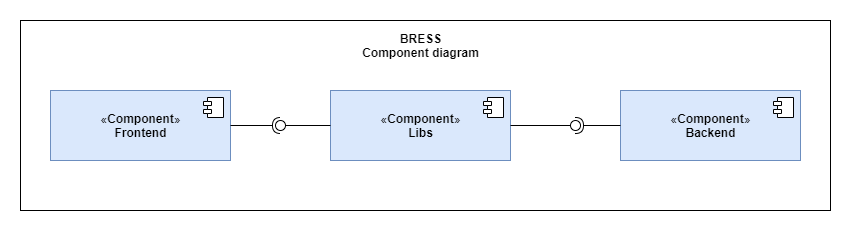

The diagram above was exported from draw.io. Its source (the exported page's mxGraphModel, read from the mxfile embedded in the PNG):
<mxGraphModel dx="1038" dy="607" grid="1" gridSize="10" guides="1" tooltips="1" connect="1" arrows="1" fold="1" page="1" pageScale="1" pageWidth="827" pageHeight="1169" math="0" shadow="0">
  <root>
    <mxCell id="0" />
    <mxCell id="1" parent="0" />
    <mxCell id="LvwIruHYGH3jLSL3YU-l-7" value="" style="rounded=0;whiteSpace=wrap;html=1;" vertex="1" parent="1">
      <mxGeometry x="10" y="60" width="810" height="190" as="geometry" />
    </mxCell>
    <mxCell id="Sq63SHYxYplwc1s8GYtJ-3" value="«&lt;b&gt;Component&lt;/b&gt;»&lt;br&gt;&lt;b&gt;Frontend&lt;/b&gt;" style="html=1;dropTarget=0;fillColor=#dae8fc;strokeColor=#6c8ebf;" parent="1" vertex="1">
      <mxGeometry x="40" y="130" width="180" height="70" as="geometry" />
    </mxCell>
    <mxCell id="Sq63SHYxYplwc1s8GYtJ-4" value="" style="shape=module;jettyWidth=8;jettyHeight=4;" parent="Sq63SHYxYplwc1s8GYtJ-3" vertex="1">
      <mxGeometry x="1" width="20" height="20" relative="1" as="geometry">
        <mxPoint x="-27" y="7" as="offset" />
      </mxGeometry>
    </mxCell>
    <mxCell id="Sq63SHYxYplwc1s8GYtJ-5" value="«&lt;b&gt;Component&lt;/b&gt;»&lt;br&gt;&lt;b&gt;Libs&lt;/b&gt;" style="html=1;dropTarget=0;fillColor=#dae8fc;strokeColor=#6c8ebf;" parent="1" vertex="1">
      <mxGeometry x="320" y="130" width="180" height="70" as="geometry" />
    </mxCell>
    <mxCell id="Sq63SHYxYplwc1s8GYtJ-6" value="" style="shape=module;jettyWidth=8;jettyHeight=4;" parent="Sq63SHYxYplwc1s8GYtJ-5" vertex="1">
      <mxGeometry x="1" width="20" height="20" relative="1" as="geometry">
        <mxPoint x="-27" y="7" as="offset" />
      </mxGeometry>
    </mxCell>
    <mxCell id="Sq63SHYxYplwc1s8GYtJ-9" value="" style="rounded=0;orthogonalLoop=1;jettySize=auto;html=1;endArrow=none;endFill=0;sketch=0;sourcePerimeterSpacing=0;targetPerimeterSpacing=0;exitX=0;exitY=0.5;exitDx=0;exitDy=0;" parent="1" source="Sq63SHYxYplwc1s8GYtJ-5" target="Sq63SHYxYplwc1s8GYtJ-11" edge="1">
      <mxGeometry relative="1" as="geometry">
        <mxPoint x="250" y="165" as="sourcePoint" />
      </mxGeometry>
    </mxCell>
    <mxCell id="Sq63SHYxYplwc1s8GYtJ-10" value="" style="rounded=0;orthogonalLoop=1;jettySize=auto;html=1;endArrow=halfCircle;endFill=0;entryX=0.5;entryY=0.5;endSize=6;strokeWidth=1;sketch=0;exitX=1;exitY=0.5;exitDx=0;exitDy=0;" parent="1" source="Sq63SHYxYplwc1s8GYtJ-3" target="Sq63SHYxYplwc1s8GYtJ-11" edge="1">
      <mxGeometry relative="1" as="geometry">
        <mxPoint x="290" y="165" as="sourcePoint" />
      </mxGeometry>
    </mxCell>
    <mxCell id="Sq63SHYxYplwc1s8GYtJ-11" value="" style="ellipse;whiteSpace=wrap;html=1;align=center;aspect=fixed;resizable=0;points=[];outlineConnect=0;sketch=0;" parent="1" vertex="1">
      <mxGeometry x="265" y="160" width="10" height="10" as="geometry" />
    </mxCell>
    <mxCell id="LvwIruHYGH3jLSL3YU-l-1" value="«&lt;b&gt;Component&lt;/b&gt;»&lt;br&gt;&lt;b&gt;Backend&lt;/b&gt;" style="html=1;dropTarget=0;fillColor=#dae8fc;strokeColor=#6c8ebf;" vertex="1" parent="1">
      <mxGeometry x="610" y="130" width="180" height="70" as="geometry" />
    </mxCell>
    <mxCell id="LvwIruHYGH3jLSL3YU-l-2" value="" style="shape=module;jettyWidth=8;jettyHeight=4;" vertex="1" parent="LvwIruHYGH3jLSL3YU-l-1">
      <mxGeometry x="1" width="20" height="20" relative="1" as="geometry">
        <mxPoint x="-27" y="7" as="offset" />
      </mxGeometry>
    </mxCell>
    <mxCell id="LvwIruHYGH3jLSL3YU-l-4" value="" style="rounded=0;orthogonalLoop=1;jettySize=auto;html=1;endArrow=none;endFill=0;sketch=0;sourcePerimeterSpacing=0;targetPerimeterSpacing=0;exitX=1;exitY=0.5;exitDx=0;exitDy=0;" edge="1" parent="1" target="LvwIruHYGH3jLSL3YU-l-5" source="Sq63SHYxYplwc1s8GYtJ-5">
      <mxGeometry relative="1" as="geometry">
        <mxPoint x="330" y="175" as="sourcePoint" />
      </mxGeometry>
    </mxCell>
    <mxCell id="LvwIruHYGH3jLSL3YU-l-5" value="" style="ellipse;whiteSpace=wrap;html=1;align=center;aspect=fixed;resizable=0;points=[];outlineConnect=0;sketch=0;" vertex="1" parent="1">
      <mxGeometry x="560" y="160" width="10" height="10" as="geometry" />
    </mxCell>
    <mxCell id="LvwIruHYGH3jLSL3YU-l-6" value="" style="rounded=0;orthogonalLoop=1;jettySize=auto;html=1;endArrow=halfCircle;endFill=0;endSize=6;strokeWidth=1;sketch=0;exitX=0;exitY=0.5;exitDx=0;exitDy=0;" edge="1" parent="1" source="LvwIruHYGH3jLSL3YU-l-1">
      <mxGeometry relative="1" as="geometry">
        <mxPoint x="230.0000000000001" y="175" as="sourcePoint" />
        <mxPoint x="565" y="165" as="targetPoint" />
      </mxGeometry>
    </mxCell>
    <mxCell id="LvwIruHYGH3jLSL3YU-l-8" value="BRESS&lt;br&gt;Component diagram" style="text;html=1;align=center;verticalAlign=middle;resizable=0;points=[];autosize=1;fontStyle=1" vertex="1" parent="1">
      <mxGeometry x="345" y="70" width="130" height="30" as="geometry" />
    </mxCell>
  </root>
</mxGraphModel>